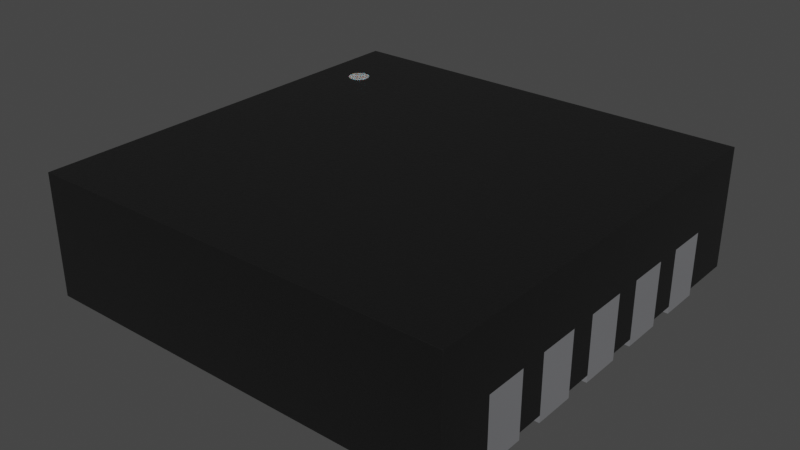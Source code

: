# Source: QFN-10-1EP_3x3mm_P0.5mm.blend  (saved by Blender 4.1.23; exported with 4.5.12 LTS)
import bpy
from mathutils import Matrix  # noqa: F401  (used for matrix-valued properties, if any)

bpy.ops.wm.read_factory_settings(use_empty=True)
scene = bpy.context.scene
scene.name = 'Scene'

# ---- collections
col_collection = bpy.data.collections.new('Collection'); scene.collection.children.link(col_collection)

# ---- materials (node trees are filled in below, after node groups)
mat_plastic_chip = bpy.data.materials.new('plastic_chip')
mat_plastic_chip.use_transparent_shadow = False
mat_plastic_chip.preview_render_type = 'CUBE'
mat_white_markings = bpy.data.materials.new('white_markings')
mat_white_markings.use_transparent_shadow = False
mat_white_markings.preview_render_type = 'FLAT'
mat_metal_pins = bpy.data.materials.new('metal_pins')
mat_metal_pins.use_transparent_shadow = False
mat_metal_pins.preview_render_type = 'CUBE'

# ---- material node trees
mat_plastic_chip.use_nodes = True; mat_plastic_chip.node_tree.nodes.clear()
_N = mat_plastic_chip.node_tree.nodes; _L = mat_plastic_chip.node_tree.links
n0 = _N.new('ShaderNodeBsdfPrincipled'); n0.name = 'Principled BSDF'; n0.location = (10, 300)
n0.distribution = 'GGX'
n0.subsurface_method = 'BURLEY'
n0.inputs[0].default_value = (0.009312, 0.009312, 0.009312, 1.0)
n0.inputs[1].default_value = 0.1372
n0.inputs[2].default_value = 0.3706
n0.inputs[3].default_value = 1.45
n0.inputs[27].default_value = (0.0, 0.0, 0.0, 1.0)
n0.inputs[28].default_value = 1.0
n1 = _N.new('ShaderNodeOutputMaterial'); n1.name = 'Material Output'; n1.location = (300, 300)
n2 = _N.new('ShaderNodeTexNoise'); n2.name = 'Noise Texture'; n2.location = (-893, 54)
n2.inputs[2].default_value = 200.0
n2.inputs[3].default_value = 3.6
n2.inputs[4].default_value = 0.8375
n3 = _N.new('ShaderNodeBump'); n3.name = 'Bump'; n3.location = (-604, -53)
n3.inputs[0].default_value = 0.08
n3.inputs[1].default_value = 1.0
n3.inputs[2].default_value = 1.0
_L.new(n0.outputs[0], n1.inputs[0])
_L.new(n2.outputs[0], n3.inputs[3])
_L.new(n3.outputs[0], n0.inputs[5])
n1.is_active_output = True
mat_white_markings.use_nodes = True; mat_white_markings.node_tree.nodes.clear()
_N = mat_white_markings.node_tree.nodes; _L = mat_white_markings.node_tree.links
n0 = _N.new('ShaderNodeOutputMaterial'); n0.name = 'Material Output'; n0.location = (300, 300)
n1 = _N.new('ShaderNodeBsdfPrincipled'); n1.name = 'Principled BSDF'; n1.location = (-34, 272)
n1.distribution = 'GGX'
n1.subsurface_method = 'BURLEY'
n1.inputs[1].default_value = 0.02
n1.inputs[2].default_value = 0.4636
n1.inputs[3].default_value = 1.4
n1.inputs[8].default_value = 1.0
n1.inputs[10].default_value = 0.3682
n1.inputs[13].default_value = 0.6591
n1.inputs[18].default_value = 0.2318
n1.inputs[20].default_value = 0.6709
n1.inputs[24].default_value = 0.1191
n1.inputs[27].default_value = (0.0, 0.0, 0.0, 1.0)
n1.inputs[28].default_value = 1.0
n2 = _N.new('ShaderNodeMapping'); n2.name = 'Mapping'; n2.location = (-1010, 265)
n2.inputs[3].default_value = (3.0, 1.0, 1.0)
n3 = _N.new('ShaderNodeTexCoord'); n3.name = 'Texture Coordinate'; n3.location = (-1250, 180)
n4 = _N.new('ShaderNodeBump'); n4.name = 'Bump'; n4.location = (-376, -99)
n4.inputs[0].default_value = 0.05
n4.inputs[1].default_value = 1.0
n4.inputs[2].default_value = 1.0
n5 = _N.new('ShaderNodeTexNoise'); n5.name = 'Noise Texture'; n5.location = (-662, 176)
n5.inputs[2].default_value = 88.0
n5.inputs[3].default_value = 10.8
n5.inputs[4].default_value = 0.9167
n5.inputs[8].default_value = 1.6
n6 = _N.new('ShaderNodeValToRGB'); n6.name = 'ColorRamp'; n6.location = (-354, 186)
while len(n6.color_ramp.elements) > 1: n6.color_ramp.elements.remove(n6.color_ramp.elements[-1])
n6.color_ramp.elements[0].position = 0.0; n6.color_ramp.elements[0].color = (0.2596, 0.2596, 0.2596, 1.0)
_e = n6.color_ramp.elements.new(1.0); _e.color = (0.6303, 0.6303, 0.6303, 1.0)
n7 = _N.new('ShaderNodeMix'); n7.name = 'Mix'; n7.location = (-204, 152)
n7.data_type = 'RGBA'
n7.inputs[0].default_value = 0.3682
n7.inputs[7].default_value = (0.2525, 0.2525, 0.2525, 1.0)
_L.new(n5.outputs[0], n6.inputs[0])
_L.new(n1.outputs[0], n0.inputs[0])
_L.new(n3.outputs[2], n2.inputs[0])
_L.new(n2.outputs[0], n5.inputs[0])
_L.new(n5.outputs[0], n4.inputs[3])
_L.new(n4.outputs[0], n1.inputs[5])
_L.new(n6.outputs[0], n7.inputs[6])
_L.new(n7.outputs[2], n1.inputs[0])
n0.is_active_output = True
mat_metal_pins.use_nodes = True; mat_metal_pins.node_tree.nodes.clear()
_N = mat_metal_pins.node_tree.nodes; _L = mat_metal_pins.node_tree.links
n0 = _N.new('ShaderNodeMapping'); n0.name = 'Mapping'; n0.location = (-1447, -91)
n0.inputs[3].default_value = (4.8, 1.2, 1.1)
n1 = _N.new('ShaderNodeBsdfPrincipled'); n1.name = 'Principled BSDF'; n1.location = (-560, 254)
n1.distribution = 'GGX'
n1.subsurface_method = 'BURLEY'
n1.inputs[1].default_value = 0.7818
n1.inputs[2].default_value = 0.2886
n1.inputs[3].default_value = 1.45
n1.inputs[13].default_value = 0.0
n1.inputs[27].default_value = (0.0, 0.0, 0.0, 1.0)
n1.inputs[28].default_value = 1.0
n2 = _N.new('ShaderNodeOutputMaterial'); n2.name = 'Material Output.002'; n2.location = (-205, 253)
n2.width = 213
n3 = _N.new('ShaderNodeTexNoise'); n3.name = 'Noise Texture.002'; n3.location = (-1228, -73)
n3.inputs[2].default_value = 0.1
n3.inputs[3].default_value = 7.0
n3.inputs[4].default_value = 0.6
n3.inputs[8].default_value = 0.4
n4 = _N.new('ShaderNodeTexCoord'); n4.name = 'Texture Coordinate'; n4.location = (-1636, -116)
n5 = _N.new('ShaderNodeMix'); n5.name = 'Mix.001'; n5.location = (-921, 45)
n5.data_type = 'RGBA'
n5.inputs[6].default_value = (0.9398, 0.9547, 1.0, 1.0)
n5.inputs[7].default_value = (0.13, 0.1259, 0.1359, 1.0)
n6 = _N.new('ShaderNodeBump'); n6.name = 'Bump.001'; n6.location = (-1001, -227)
n6.inputs[0].default_value = 0.05
n6.inputs[1].default_value = 0.01
n6.inputs[2].default_value = 1.0
_L.new(n1.outputs[0], n2.inputs[0])
_L.new(n3.outputs[0], n6.inputs[3])
_L.new(n0.outputs[0], n3.inputs[0])
_L.new(n3.outputs[0], n5.inputs[0])
_L.new(n4.outputs[3], n0.inputs[0])
_L.new(n5.outputs[2], n1.inputs[0])
_L.new(n6.outputs[0], n1.inputs[5])
n2.is_active_output = True

# ---- world
world_world = bpy.data.worlds.new('World'); scene.world = world_world
world_world.use_nodes = True; world_world.node_tree.nodes.clear()
_N = world_world.node_tree.nodes; _L = world_world.node_tree.links
n0 = _N.new('ShaderNodeOutputWorld'); n0.name = 'World Output'; n0.location = (300, 300)
n1 = _N.new('ShaderNodeBackground'); n1.name = 'Background'; n1.location = (10, 300)
n1.inputs[0].default_value = (0.05088, 0.05088, 0.05088, 1.0)
_L.new(n1.outputs[0], n0.inputs[0])
n0.is_active_output = True
world_world.color = (0.05088, 0.05088, 0.05088)
world_world.use_sun_shadow = False
world_world.sun_shadow_jitter_overblur = 0.0

# ---- meshes
me_shape_9_indexedfaceset = bpy.data.meshes.new('SHAPE_9_IndexedFaceSet')
me_shape_9_indexedfaceset.from_pydata([(-0.6098, -0.6098, 0.3701), (0.6098, 0.6098, 0.3701), (-0.6098, 0.6098, 0.3701), (-0.5185, 0.3937, 0.3709), (-0.5176, 0.3858, 0.3709), (-0.5146, 0.3785, 0.3709), (-0.5098, 0.3721, 0.3709), (-0.4618, 0.3785, 0.3709), (-0.4587, 0.4016, 0.3709), (-0.4882, 0.4242, 0.3709), (-0.4961, 0.4232, 0.3709), (-0.5034, 0.4201, 0.3709), (-0.5098, 0.4153, 0.3709), (-0.5185, 0.3937, 0.3701), (-0.5176, 0.4016, 0.3701), (-0.5034, 0.4201, 0.3701), (-0.4803, 0.4232, 0.3701), (-0.4729, 0.4201, 0.3701), (-0.4666, 0.4153, 0.3701), (-0.4618, 0.3785, 0.3701), (-0.4666, 0.3721, 0.3701), (-0.4961, 0.3642, 0.3701), (-0.5034, 0.3673, 0.3701), (-0.5098, 0.3721, 0.3701), (-0.5146, 0.409, 0.3701), (-0.5098, 0.4153, 0.3701), (-0.4961, 0.4232, 0.3701), (-0.4882, 0.4242, 0.3701), (-0.4618, 0.409, 0.3701), (-0.4587, 0.4016, 0.3701), (-0.4577, 0.3937, 0.3701), (-0.4587, 0.3858, 0.3701), (-0.4729, 0.3673, 0.3701), (-0.4803, 0.3642, 0.3701), (-0.4882, 0.3632, 0.3701), (-0.5146, 0.3785, 0.3701), (-0.5176, 0.3858, 0.3701), (-0.5034, 0.3673, 0.3709), (-0.4961, 0.3642, 0.3709), (-0.4882, 0.3632, 0.3709), (-0.4803, 0.3642, 0.3709), (-0.4729, 0.3673, 0.3709), (-0.4666, 0.3721, 0.3709), (-0.4587, 0.3858, 0.3709), (-0.4577, 0.3937, 0.3709), (-0.4618, 0.409, 0.3709), (-0.4666, 0.4153, 0.3709), (-0.4729, 0.4201, 0.3709), (-0.4803, 0.4232, 0.3709), (-0.5146, 0.409, 0.3709), (-0.5176, 0.4016, 0.3709), (0.6098, -0.6098, 0.02008), (0.6098, -0.6098, 0.3701), (0.6098, 0.6098, 0.02008), (-0.6098, -0.6098, 0.02008), (-0.6098, 0.6098, 0.02008), (0.3449, -0.5, 0.0), (0.3449, 0.5, 0.02008), (0.3449, -0.5, 0.02008), (-0.3449, 0.5, 0.0), (0.3449, 0.5, 0.0), (-0.3449, -0.5, 0.0), (-0.3449, -0.5, 0.02008), (-0.3449, 0.5, 0.02008), (0.6098, 0.4535, 0.0), (0.6098, 0.3339, 0.02008), (0.4098, 0.3339, 0.02008), (0.6098, 0.4535, 0.02008), (0.4098, 0.4535, 0.02008), (0.6098, 0.3339, 0.0), (0.6098, 0.3339, 0.185), (0.4098, 0.3339, 0.0), (0.4098, 0.4535, 0.0), (0.6098, 0.4535, 0.185), (0.4098, 0.137, 0.0), (0.6098, 0.137, 0.02008), (0.6098, 0.2567, 0.02008), (0.6098, 0.2567, 0.185), (0.6098, 0.137, 0.185), (0.4098, 0.2567, 0.0), (0.4098, 0.137, 0.02008), (0.4098, 0.2567, 0.02008), (0.6098, 0.137, 0.0), (0.6098, 0.2567, 0.0), (0.4098, -0.05984, 0.02008), (0.6098, -0.05984, 0.0), (0.6098, 0.05984, 0.185), (0.4098, -0.05984, 0.0), (0.4098, 0.05984, 0.0), (0.4098, 0.05984, 0.02008), (0.6098, 0.05984, 0.02008), (0.6098, -0.05984, 0.02008), (0.6098, -0.05984, 0.185), (0.6098, 0.05984, 0.0), (0.4098, -0.2567, 0.0), (0.6098, -0.2567, 0.02008), (0.4098, -0.2567, 0.02008), (0.6098, -0.137, 0.02008), (0.4098, -0.137, 0.02008), (0.6098, -0.2567, 0.185), (0.6098, -0.137, 0.185), (0.6098, -0.2567, 0.0), (0.4098, -0.137, 0.0), (0.6098, -0.137, 0.0), (0.4098, -0.4535, 0.0), (0.4098, -0.4535, 0.02008), (0.6098, -0.4535, 0.02008), (0.6098, -0.3339, 0.0), (0.6098, -0.4535, 0.0), (0.6098, -0.3339, 0.02008), (0.4098, -0.3339, 0.02008), (0.6098, -0.4535, 0.185), (0.6098, -0.3339, 0.185), (0.4098, -0.3339, 0.0), (-0.6098, -0.4535, 0.0), (-0.6098, -0.3339, 0.0), (-0.4098, -0.3339, 0.02008), (-0.4098, -0.4535, 0.02008), (-0.6098, -0.4535, 0.185), (-0.6098, -0.3339, 0.185), (-0.6098, -0.4535, 0.02008), (-0.6098, -0.3339, 0.02008), (-0.4098, -0.3339, 0.0), (-0.4098, -0.4535, 0.0), (-0.6098, -0.2567, 0.0), (-0.6098, -0.2567, 0.02008), (-0.6098, -0.137, 0.0), (-0.4098, -0.137, 0.0), (-0.6098, -0.137, 0.02008), (-0.4098, -0.2567, 0.02008), (-0.4098, -0.137, 0.02008), (-0.6098, -0.2567, 0.185), (-0.4098, -0.2567, 0.0), (-0.6098, -0.137, 0.185), (-0.6098, -0.05984, 0.02008), (-0.6098, 0.05984, 0.02008), (-0.4098, 0.05984, 0.0), (-0.4098, -0.05984, 0.0), (-0.4098, 0.05984, 0.02008), (-0.4098, -0.05984, 0.02008), (-0.6098, 0.05984, 0.185), (-0.6098, -0.05984, 0.185), (-0.6098, 0.05984, 0.0), (-0.6098, -0.05984, 0.0), (-0.4098, 0.137, 0.02008), (-0.6098, 0.137, 0.02008), (-0.6098, 0.137, 0.185), (-0.6098, 0.2567, 0.02008), (-0.4098, 0.2567, 0.02008), (-0.6098, 0.2567, 0.185), (-0.6098, 0.2567, 0.0), (-0.4098, 0.2567, 0.0), (-0.4098, 0.137, 0.0), (-0.6098, 0.137, 0.0), (-0.4098, 0.3339, 0.02008), (-0.6098, 0.3339, 0.02008), (-0.4098, 0.4535, 0.02008), (-0.6098, 0.4535, 0.02008), (-0.6098, 0.3339, 0.185), (-0.6098, 0.4535, 0.185), (-0.4098, 0.4535, 0.0), (-0.4098, 0.3339, 0.0), (-0.6098, 0.4535, 0.0), (-0.6098, 0.3339, 0.0)], [(130, 116)], [(32, 20, 42, 41), (23, 22, 37, 6), (25, 24, 49, 12), (22, 21, 38, 37), (21, 34, 39, 38), (34, 33, 40, 39), (4, 3, 13, 36), (8, 44, 30, 29), (19, 31, 43, 7), (9, 48, 16, 27), (44, 43, 31, 30), (48, 47, 17, 16), (45, 8, 29, 28), (46, 45, 28, 18), (47, 46, 18, 17), (0, 54, 51, 52), (27, 26, 10, 9), (15, 25, 12, 11), (26, 15, 11, 10), (24, 14, 50, 49), (63, 59, 61, 62), (14, 13, 3, 50), (33, 32, 41, 40), (25, 13, 14), (25, 14, 24), (25, 15, 26), (25, 26, 27), (25, 27, 16), (25, 16, 17), (25, 17, 18), (25, 18, 28), (25, 28, 29), (25, 29, 30), (25, 30, 31), (25, 31, 19), (25, 19, 20), (25, 20, 32), (25, 32, 33), (25, 33, 34), (25, 34, 21), (25, 21, 22), (25, 22, 23), (25, 23, 35), (25, 35, 36), (25, 36, 13), (12, 3, 4), (12, 4, 5), (12, 5, 6), (12, 6, 37), (12, 37, 38), (12, 38, 39), (12, 39, 40), (12, 40, 41), (12, 41, 42), (12, 42, 7), (12, 7, 43), (12, 43, 44), (12, 44, 8), (12, 8, 45), (12, 45, 46), (12, 46, 47), (12, 47, 48), (12, 48, 9), (12, 9, 10), (12, 10, 11), (12, 49, 50), (12, 50, 3), (1, 53, 55, 2), (62, 61, 56, 58), (52, 1, 2, 0), (20, 19, 7, 42), (58, 56, 60, 57), (57, 60, 59, 63), (60, 56, 61, 59), (65, 69, 64, 67, 73, 70), (67, 64, 72, 68), (66, 71, 69, 65), (68, 72, 71, 66), (64, 69, 71, 72), (76, 83, 79, 81), (80, 74, 82, 75), (81, 79, 74, 80), (89, 88, 87, 84), (83, 82, 74, 79), (90, 93, 88, 89), (84, 87, 85, 91), (75, 82, 83, 76, 77, 78), (93, 85, 87, 88), (116, 122, 115, 121), (97, 103, 102, 98), (96, 94, 101, 95), (91, 85, 93, 90, 86, 92), (98, 102, 94, 96), (103, 101, 94, 102), (109, 107, 113, 110), (105, 104, 108, 106), (110, 113, 104, 105), (99, 95, 101, 103, 97, 100), (107, 108, 104, 113), (111, 106, 108, 107, 109, 112), (120, 114, 123, 117), (139, 137, 136, 138), (128, 126, 124, 125, 131, 133), (117, 123, 122, 116), (122, 123, 114, 115), (125, 124, 132, 129), (130, 127, 126, 128), (135, 142, 143, 134, 141, 140), (129, 132, 127, 130), (127, 132, 124, 126), (134, 143, 137, 139), (138, 136, 142, 135), (149, 147, 150, 153, 145, 146), (136, 137, 143, 142), (151, 152, 153, 150), (145, 153, 152, 144), (148, 151, 150, 147), (159, 157, 162, 163, 155, 158), (144, 152, 151, 148), (155, 163, 161, 154), (36, 35, 5, 4), (156, 160, 162, 157), (121, 115, 114, 120, 118, 119), (154, 161, 160, 156), (160, 161, 163, 162), (35, 23, 6, 5), (54, 120, 117, 116, 121, 125, 129, 130, 128, 134, 139, 138, 135, 145, 144, 148, 147, 155, 154, 156, 157, 55, 63, 62, 58, 51), (0, 2, 55, 157, 159, 158, 155, 147, 149, 146, 145, 135, 140, 141, 134, 128, 133, 131, 125, 121, 119, 118, 120, 54), (1, 52, 51, 106, 111, 112, 109, 95, 99, 100, 97, 91, 92, 86, 90, 75, 78, 77, 76, 65, 70, 73, 67, 53), (55, 53, 67, 68, 66, 65, 76, 81, 80, 75, 90, 89, 84, 91, 97, 98, 96, 95, 109, 110, 105, 106, 51, 58, 57, 63)])
me_shape_9_indexedfaceset.polygons.foreach_set('use_smooth', [True] * 130)
me_shape_9_indexedfaceset.polygons.foreach_set('material_index', [1, 1, 1, 1, 1, 1, 1, 1, 1, 1, 1, 1, 1, 1, 1, 0, 1, 1, 1, 1, 2, 1, 1, 1, 1, 1, 1, 1, 1, 1, 1, 1, 1, 1, 1, 1, 1, 1, 1, 1, 1, 1, 1, 1, 1, 1, 1, 1, 1, 1, 1, 1, 1, 1, 1, 1, 1, 1, 1, 1, 1, 1, 1, 1, 1, 1, 1, 0, 2, 0, 1, 2, 2, 2, 2, 2, 2, 2, 2, 2, 2, 2, 2, 2, 2, 2, 2, 2, 2, 2, 2, 2, 2, 2, 2, 2, 2, 2, 2, 2, 2, 2, 2, 2, 2, 2, 2, 2, 2, 2, 2, 2, 2, 2, 2, 2, 2, 2, 2, 2, 1, 2, 2, 2, 2, 1, 0, 0, 0, 0])
_k = set([(0, 2), (0, 52), (0, 54), (1, 2), (1, 52), (1, 53), (2, 55), (3, 4), (3, 50), (4, 5), (5, 6), (6, 37), (7, 42), (7, 43), (8, 44), (8, 45), (9, 10), (9, 48), (10, 11), (11, 12), (12, 49), (13, 14), (13, 36), (14, 24), (15, 25), (15, 26), (16, 17), (16, 27), (17, 18), (18, 28), (19, 20), (19, 31), (20, 32), (21, 22), (21, 34), (22, 23), (23, 35), (24, 25), (26, 27), (28, 29), (29, 30), (30, 31), (32, 33), (33, 34), (35, 36), (37, 38), (38, 39), (39, 40), (40, 41), (41, 42), (43, 44), (45, 46), (46, 47), (47, 48), (49, 50), (51, 52), (51, 54), (51, 106), (53, 55), (53, 67), (54, 120), (55, 157), (56, 58), (56, 60), (56, 61), (57, 58), (57, 60), (57, 63), (58, 62), (59, 60), (59, 61), (59, 63), (61, 62), (62, 63), (64, 67), (64, 69), (64, 72), (65, 66), (65, 69), (65, 70), (65, 76), (66, 68), (66, 71), (67, 68), (67, 73), (68, 72), (69, 71), (70, 73), (71, 72), (74, 79), (74, 80), (74, 82), (75, 78), (75, 80), (75, 82), (75, 90), (76, 77), (76, 81), (76, 83), (77, 78), (79, 81), (79, 83), (80, 81), (82, 83), (84, 87), (84, 89), (84, 91), (85, 87), (85, 91), (85, 93), (86, 90), (86, 92), (87, 88), (88, 89), (88, 93), (89, 90), (90, 93), (91, 92), (91, 97), (94, 96), (94, 101), (94, 102), (95, 96), (95, 99), (95, 101), (95, 109), (96, 98), (97, 98), (97, 100), (97, 103), (98, 102), (99, 100), (101, 103), (102, 103), (104, 105), (104, 108), (104, 113), (105, 106), (105, 110), (106, 108), (106, 111), (107, 108), (107, 109), (107, 113), (109, 110), (109, 112), (110, 113), (111, 112), (114, 115), (114, 120), (114, 123), (115, 121), (115, 122), (116, 117), (116, 121), (116, 122), (117, 120), (117, 123), (118, 119), (118, 120), (119, 121), (121, 125), (122, 123), (124, 125), (124, 126), (124, 132), (125, 129), (125, 131), (126, 127), (126, 128), (127, 130), (127, 132), (128, 130), (128, 133), (128, 134), (129, 130), (129, 132), (131, 133), (134, 139), (134, 141), (134, 143), (135, 138), (135, 140), (135, 142), (135, 145), (136, 137), (136, 138), (136, 142), (137, 139), (137, 143), (138, 139), (140, 141), (142, 143), (144, 145), (144, 148), (144, 152), (145, 146), (145, 153), (146, 149), (147, 148), (147, 149), (147, 150), (147, 155), (148, 151), (150, 151), (150, 153), (151, 152), (152, 153), (154, 155), (154, 156), (154, 161), (155, 158), (155, 163), (156, 157), (156, 160), (157, 159), (157, 162), (158, 159), (160, 161), (160, 162), (161, 163), (162, 163)])
me_shape_9_indexedfaceset.attributes.new('sharp_edge', 'BOOLEAN', 'EDGE').data.foreach_set('value', [ (min(e.vertices), max(e.vertices)) in _k for e in me_shape_9_indexedfaceset.edges])
_uv = me_shape_9_indexedfaceset.uv_layers.new(name='UVMap')
_uv.uv.foreach_set('vector', [0.06699, 0.7492, 0.1464, 0.8531, 0.1464, 0.8531, 0.06699, 0.7492, 0.1464, 0.1438, 0.06699, 0.2477, 0.06699, 0.2477, 0.1464, 0.1438, 0.8536, 0.1438, 0.75, 0.06415, 0.75, 0.06415, 0.8536, 0.1438, 0.06699, 0.2477, 0.01704, 0.3687, 0.01704, 0.3687, 0.06699, 0.2477, 0.01704, 0.3687, 0.0, 0.4985, 0.0, 0.4985, 0.01704, 0.3687, 0.0, 0.4985, 0.01704, 0.6283, 0.01704, 0.6283, 0.0, 0.4985, 0.3706, 0.01405, 0.5, 0.0, 0.5, 0.0, 0.3706, 0.01405, 0.6294, 0.9829, 0.5, 1.0, 0.5, 1.0, 0.6294, 0.9829, 0.25, 0.9328, 0.3706, 0.9829, 0.3706, 0.9829, 0.25, 0.9328, 1.0, 0.4985, 0.983, 0.6283, 0.983, 0.6283, 1.0, 0.4985, 0.5, 1.0, 0.3706, 0.9829, 0.3706, 0.9829, 0.5, 1.0, 0.983, 0.6283, 0.933, 0.7492, 0.933, 0.7492, 0.983, 0.6283, 0.75, 0.9328, 0.6294, 0.9829, 0.6294, 0.9829, 0.75, 0.9328, 0.8536, 0.8531, 0.75, 0.9328, 0.75, 0.9328, 0.8536, 0.8531, 0.933, 0.7492, 0.8536, 0.8531, 0.8536, 0.8531, 0.933, 0.7492, 0.0, 1.0, 0.0, 0.0, 1.0, 0.0, 1.0, 1.0, 1.0, 0.4985, 0.983, 0.3687, 0.983, 0.3687, 1.0, 0.4985, 0.933, 0.2477, 0.8536, 0.1438, 0.8536, 0.1438, 0.933, 0.2477, 0.983, 0.3687, 0.933, 0.2477, 0.933, 0.2477, 0.983, 0.3687, 0.75, 0.06415, 0.6294, 0.01405, 0.6294, 0.01405, 0.75, 0.06415, 1.0, 1.0, 1.0, 0.0, 0.0, 0.0, 0.0, 1.0, 0.6294, 0.01405, 0.5, 0.0, 0.5, 0.0, 0.6294, 0.01405, 0.01704, 0.6283, 0.06699, 0.7492, 0.06699, 0.7492, 0.01704, 0.6283, 0.8536, 0.1438, 0.5, 0.0, 0.6294, 0.01405, 0.8536, 0.1438, 0.6294, 0.01405, 0.75, 0.06415, 0.8536, 0.1438, 0.933, 0.2477, 0.983, 0.3687, 0.8536, 0.1438, 0.983, 0.3687, 1.0, 0.4985, 0.8536, 0.1438, 1.0, 0.4985, 0.983, 0.6283, 0.8536, 0.1438, 0.983, 0.6283, 0.933, 0.7492, 0.8536, 0.1438, 0.933, 0.7492, 0.8536, 0.8531, 0.8536, 0.1438, 0.8536, 0.8531, 0.75, 0.9328, 0.8536, 0.1438, 0.75, 0.9328, 0.6294, 0.9829, 0.8536, 0.1438, 0.6294, 0.9829, 0.5, 1.0, 0.8536, 0.1438, 0.5, 1.0, 0.3706, 0.9829, 0.8536, 0.1438, 0.3706, 0.9829, 0.25, 0.9328, 0.8536, 0.1438, 0.25, 0.9328, 0.1464, 0.8531, 0.8536, 0.1438, 0.1464, 0.8531, 0.06699, 0.7492, 0.8536, 0.1438, 0.06699, 0.7492, 0.01704, 0.6283, 0.8536, 0.1438, 0.01704, 0.6283, 0.0, 0.4985, 0.8536, 0.1438, 0.0, 0.4985, 0.01704, 0.3687, 0.8536, 0.1438, 0.01704, 0.3687, 0.06699, 0.2477, 0.8536, 0.1438, 0.06699, 0.2477, 0.1464, 0.1438, 0.8536, 0.1438, 0.1464, 0.1438, 0.25, 0.06415, 0.8536, 0.1438, 0.25, 0.06415, 0.3706, 0.01405, 0.8536, 0.1438, 0.3706, 0.01405, 0.5, 0.0, 0.8536, 0.1438, 0.5, 0.0, 0.3706, 0.01405, 0.8536, 0.1438, 0.3706, 0.01405, 0.25, 0.06415, 0.8536, 0.1438, 0.25, 0.06415, 0.1464, 0.1438, 0.8536, 0.1438, 0.1464, 0.1438, 0.06699, 0.2477, 0.8536, 0.1438, 0.06699, 0.2477, 0.01704, 0.3687, 0.8536, 0.1438, 0.01704, 0.3687, 0.0, 0.4985, 0.8536, 0.1438, 0.0, 0.4985, 0.01704, 0.6283, 0.8536, 0.1438, 0.01704, 0.6283, 0.06699, 0.7492, 0.8536, 0.1438, 0.06699, 0.7492, 0.1464, 0.8531, 0.8536, 0.1438, 0.1464, 0.8531, 0.25, 0.9328, 0.8536, 0.1438, 0.25, 0.9328, 0.3706, 0.9829, 0.8536, 0.1438, 0.3706, 0.9829, 0.5, 1.0, 0.8536, 0.1438, 0.5, 1.0, 0.6294, 0.9829, 0.8536, 0.1438, 0.6294, 0.9829, 0.75, 0.9328, 0.8536, 0.1438, 0.75, 0.9328, 0.8536, 0.8531, 0.8536, 0.1438, 0.8536, 0.8531, 0.933, 0.7492, 0.8536, 0.1438, 0.933, 0.7492, 0.983, 0.6283, 0.8536, 0.1438, 0.983, 0.6283, 1.0, 0.4985, 0.8536, 0.1438, 1.0, 0.4985, 0.983, 0.3687, 0.8536, 0.1438, 0.983, 0.3687, 0.933, 0.2477, 0.8536, 0.1438, 0.75, 0.06415, 0.6294, 0.01405, 0.8536, 0.1438, 0.6294, 0.01405, 0.5, 0.0, 1.0, 1.0, 1.0, 0.0, 0.0, 0.0, 0.0, 1.0, 0.0, 1.0, 0.0, 0.0, 1.0, 0.0, 1.0, 1.0, 1.0, 0.0, 1.0, 1.0, 0.0, 1.0, 0.0, 0.0, 0.1464, 0.8531, 0.25, 0.9328, 0.25, 0.9328, 0.1464, 0.8531, 0.0, 1.0, 0.0, 0.0, 1.0, 0.0, 1.0, 1.0, 1.0, 1.0, 1.0, 0.0, 0.0, 0.0, 0.0, 1.0, 1.0, 1.0, 0.0, 1.0, 0.0, 0.0, 1.0, 0.0, 0.1085, 0.0, 0.0, 0.0, 0.0, 1.0, 0.1085, 1.0, 1.0, 1.0, 1.0, 0.0, 1.0, 1.0, 1.0, 0.0, 0.0, 0.0, 0.0, 1.0, 0.0, 1.0, 0.0, 0.0, 1.0, 0.0, 1.0, 1.0, 1.0, 1.0, 1.0, 0.0, 0.0, 0.0, 0.0, 1.0, 1.0, 1.0, 1.0, 0.0, 0.0, 0.0, 0.0, 1.0, 1.0, 1.0, 1.0, 0.0, 0.0, 0.0, 0.0, 1.0, 0.0, 1.0, 0.0, 0.0, 1.0, 0.0, 1.0, 1.0, 1.0, 1.0, 1.0, 0.0, 0.0, 0.0, 0.0, 1.0, 1.0, 1.0, 1.0, 0.0, 0.0, 0.0, 0.0, 1.0, 1.0, 1.0, 1.0, 0.0, 0.0, 0.0, 0.0, 1.0, 1.0, 1.0, 1.0, 0.0, 0.0, 0.0, 0.0, 1.0, 0.0, 1.0, 0.0, 0.0, 1.0, 0.0, 1.0, 1.0, 0.1085, 0.0, 0.0, 0.0, 0.0, 1.0, 0.1085, 1.0, 1.0, 1.0, 1.0, 0.0, 1.0, 1.0, 1.0, 0.0, 0.0, 0.0, 0.0, 1.0, 1.0, 1.0, 1.0, 0.0, 0.0, 0.0, 0.0, 1.0, 1.0, 1.0, 1.0, 0.0, 0.0, 0.0, 0.0, 1.0, 0.0, 1.0, 0.0, 0.0, 1.0, 0.0, 1.0, 1.0, 0.1085, 0.0, 0.0, 0.0, 0.0, 1.0, 0.1085, 1.0, 1.0, 1.0, 1.0, 0.0, 1.0, 1.0, 1.0, 0.0, 0.0, 0.0, 0.0, 1.0, 1.0, 1.0, 1.0, 0.0, 0.0, 0.0, 0.0, 1.0, 1.0, 1.0, 1.0, 0.0, 0.0, 0.0, 0.0, 1.0, 0.0, 1.0, 0.0, 0.0, 1.0, 0.0, 1.0, 1.0, 1.0, 1.0, 1.0, 0.0, 0.0, 0.0, 0.0, 1.0, 1.0, 0.0, 0.1085, 0.0, 0.0, 0.0, 0.0, 1.0, 0.1085, 1.0, 1.0, 1.0, 1.0, 1.0, 1.0, 0.0, 0.0, 0.0, 0.0, 1.0, 1.0, 0.0, 0.1085, 0.0, 0.0, 0.0, 0.0, 1.0, 0.1085, 1.0, 1.0, 1.0, 0.0, 1.0, 0.0, 0.0, 1.0, 0.0, 1.0, 1.0, 0.0, 1.0, 0.0, 0.0, 1.0, 0.0, 1.0, 1.0, 0.1085, 1.0, 0.0, 1.0, 0.0, 0.0, 0.1085, 0.0, 1.0, 0.0, 1.0, 1.0, 0.0, 1.0, 0.0, 0.0, 1.0, 0.0, 1.0, 1.0, 1.0, 1.0, 1.0, 0.0, 0.0, 0.0, 0.0, 1.0, 0.0, 1.0, 0.0, 0.0, 1.0, 0.0, 1.0, 1.0, 1.0, 1.0, 1.0, 0.0, 0.0, 0.0, 0.0, 1.0, 0.1085, 1.0, 0.0, 1.0, 0.0, 0.0, 0.1085, 0.0, 1.0, 0.0, 1.0, 1.0, 0.0, 1.0, 0.0, 0.0, 1.0, 0.0, 1.0, 1.0, 1.0, 1.0, 1.0, 0.0, 0.0, 0.0, 0.0, 1.0, 0.0, 1.0, 0.0, 0.0, 1.0, 0.0, 1.0, 1.0, 1.0, 1.0, 1.0, 0.0, 0.0, 0.0, 0.0, 1.0, 1.0, 1.0, 0.1085, 1.0, 0.0, 1.0, 0.0, 0.0, 0.1085, 0.0, 1.0, 0.0, 1.0, 1.0, 1.0, 0.0, 0.0, 0.0, 0.0, 1.0, 1.0, 1.0, 1.0, 0.0, 0.0, 0.0, 0.0, 1.0, 0.0, 1.0, 0.0, 0.0, 1.0, 0.0, 1.0, 1.0, 1.0, 1.0, 1.0, 0.0, 0.0, 0.0, 0.0, 1.0, 1.0, 1.0, 0.1085, 1.0, 0.0, 1.0, 0.0, 0.0, 0.1085, 0.0, 1.0, 0.0, 0.0, 1.0, 0.0, 0.0, 1.0, 0.0, 1.0, 1.0, 0.0, 1.0, 0.0, 0.0, 1.0, 0.0, 1.0, 1.0, 0.3706, 0.01405, 0.25, 0.06415, 0.25, 0.06415, 0.3706, 0.01405, 1.0, 1.0, 1.0, 0.0, 0.0, 0.0, 0.0, 1.0, 0.1085, 1.0, 0.0, 1.0, 0.0, 0.0, 0.1085, 0.0, 1.0, 0.0, 1.0, 1.0, 0.0, 1.0, 0.0, 0.0, 1.0, 0.0, 1.0, 1.0, 1.0, 1.0, 1.0, 0.0, 0.0, 0.0, 0.0, 1.0, 0.25, 0.06415, 0.1464, 0.1438, 0.1464, 0.1438, 0.25, 0.06415, 0.0, 0.0, 0.0, 0.0, 0.0, 0.0, 0.0, 0.0, 0.1085, 1.0, 0.1085, 0.0, 1.0, 0.0, 1.0, 1.0, 0.1085, 1.0, 0.1085, 0.0, 1.0, 1.0, 1.0, 1.0, 0.1085, 1.0, 0.1085, 0.0, 1.0, 1.0, 1.0, 1.0, 0.1085, 1.0, 0.1085, 0.0, 1.0, 1.0, 1.0, 1.0, 0.0, 0.0, 0.0, 0.0, 0.0, 0.0, 0.0, 0.0, 1.0, 1.0, 1.0, 0.0, 0.0, 1.0, 0.0, 1.0, 0.0, 0.0, 0.1085, 1.0, 1.0, 1.0, 1.0, 0.0, 0.1085, 0.0, 0.1085, 1.0, 1.0, 1.0, 1.0, 0.0, 0.1085, 0.0, 0.1085, 1.0, 1.0, 1.0, 1.0, 0.0, 0.1085, 0.0, 0.1085, 1.0, 1.0, 1.0, 1.0, 0.0, 0.1085, 0.0, 0.1085, 1.0, 1.0, 1.0, 1.0, 0.0, 0.1085, 0.0, 0.0, 0.0, 1.0, 1.0, 1.0, 0.0, 1.0, 0.0, 0.1085, 0.0, 1.0, 0.0, 1.0, 1.0, 0.1085, 1.0, 0.1085, 0.0, 1.0, 0.0, 1.0, 1.0, 0.1085, 1.0, 0.1085, 0.0, 1.0, 0.0, 1.0, 1.0, 0.1085, 1.0, 0.1085, 0.0, 1.0, 0.0, 1.0, 1.0, 0.1085, 1.0, 0.1085, 0.0, 1.0, 0.0, 1.0, 1.0, 1.0, 1.0, 1.0, 0.0, 0.0, 0.0, 1.0, 0.0, 1.0, 1.0, 0.0, 1.0, 0.0, 1.0, 0.1085, 0.0, 0.1085, 1.0, 0.0, 1.0, 0.0, 1.0, 0.1085, 0.0, 0.1085, 1.0, 0.0, 1.0, 0.0, 1.0, 0.1085, 0.0, 0.1085, 1.0, 0.0, 1.0, 0.0, 1.0, 0.1085, 0.0, 0.1085, 1.0, 0.0, 1.0, 0.0, 1.0, 0.1085, 0.0, 1.0, 0.0, 1.0, 1.0, 1.0, 1.0, 0.0, 1.0])
me_shape_9_indexedfaceset.materials.append(mat_plastic_chip)
me_shape_9_indexedfaceset.materials.append(mat_white_markings)
me_shape_9_indexedfaceset.materials.append(mat_metal_pins)
me_shape_9_indexedfaceset.update()
me_shape_9_indexedfaceset.normals_split_custom_set([tuple(v) for v in zip(*[iter([0.5, -0.866, 0.0, 0.7071, -0.7071, 0.0, 0.7071, -0.7071, 0.0, 0.5, -0.866, 0.0, -0.7071, -0.7071, 0.0, -0.5, -0.866, 0.0, -0.5, -0.866, 0.0, -0.7071, -0.7071, 0.0, -0.7071, 0.7071, 0.0, -0.866, 0.5, 0.0, -0.866, 0.5, 0.0, -0.7071, 0.7071, 0.0, -0.5, -0.866, 0.0, -0.2588, -0.9659, 0.0, -0.2588, -0.9659, 0.0, -0.5, -0.866, 0.0, -0.2588, -0.9659, 0.0, -3.014e-07, -1.0, 0.0, -3.014e-07, -1.0, 0.0, -0.2588, -0.9659, 0.0, -3.014e-07, -1.0, 0.0, 0.2588, -0.9659, 0.0, 0.2588, -0.9659, 0.0, -3.014e-07, -1.0, 0.0, -0.9689, -0.2476, 0.0, -1.0, 0.0, 0.0, -1.0, 0.0, 0.0, -0.9689, -0.2476, 0.0, 0.9659, 0.2588, 0.0, 1.0, 0.0, 0.0, 1.0, 0.0, 0.0, 0.9659, 0.2588, 0.0, 0.866, -0.5, 0.0, 0.9659, -0.2588, 0.0, 0.9659, -0.2588, 0.0, 0.866, -0.5, 0.0, -3.014e-07, 1.0, 0.0, 0.2588, 0.9659, 0.0, 0.2588, 0.9659, 0.0, -3.014e-07, 1.0, 0.0, 1.0, 0.0, 0.0, 0.9659, -0.2588, 0.0, 0.9659, -0.2588, 0.0, 1.0, 0.0, 0.0, 0.2588, 0.9659, 0.0, 0.5, 0.866, 0.0, 0.5, 0.866, 0.0, 0.2588, 0.9659, 0.0, 0.866, 0.5, 0.0, 0.9659, 0.2588, 0.0, 0.9659, 0.2588, 0.0, 0.866, 0.5, 0.0, 0.7071, 0.7071, 0.0, 0.866, 0.5, 0.0, 0.866, 0.5, 0.0, 0.7071, 0.7071, 0.0, 0.5, 0.866, 0.0, 0.7071, 0.7071, 0.0, 0.7071, 0.7071, 0.0, 0.5, 0.866, 0.0, 0.0, -1.0, 0.0, 0.0, -1.0, 0.0, 0.0, -1.0, 0.0, 0.0, -1.0, 0.0, -3.014e-07, 1.0, 0.0, -0.2588, 0.9659, 0.0, -0.2588, 0.9659, 0.0, -3.014e-07, 1.0, 0.0, -0.5, 0.866, 0.0, -0.7071, 0.7071, 0.0, -0.7071, 0.7071, 0.0, -0.5, 0.866, 0.0, -0.2588, 0.9659, 0.0, -0.5, 0.866, 0.0, -0.5, 0.866, 0.0, -0.2588, 0.9659, 0.0, -0.866, 0.5, 0.0, -0.9689, 0.2476, 0.0, -0.9689, 0.2476, 0.0, -0.866, 0.5, 0.0, -1.0, 0.0, 0.0, -1.0, 0.0, 0.0, -1.0, 0.0, 0.0, -1.0, 0.0, 0.0, -0.9689, 0.2476, 0.0, -1.0, 0.0, 0.0, -1.0, 0.0, 0.0, -0.9689, 0.2476, 0.0, 0.2588, -0.9659, 0.0, 0.5, -0.866, 0.0, 0.5, -0.866, 0.0, 0.2588, -0.9659, 0.0, 7.066e-07, 0.0, -1.0, 0.0, 0.0, -1.0, 1.3e-06, 0.0, -1.0, 7.066e-07, 0.0, -1.0, 1.3e-06, 0.0, -1.0, 2.838e-05, 0.0, -1.0, 7.066e-07, 0.0, -1.0, -1.419e-05, 0.0, -1.0, 5.13e-06, 0.0, -1.0, 7.066e-07, 0.0, -1.0, 5.13e-06, 0.0, -1.0, -2.297e-06, 0.0, -1.0, 7.066e-07, 0.0, -1.0, -2.297e-06, 0.0, -1.0, 9.332e-07, 0.0, -1.0, 7.066e-07, 0.0, -1.0, 9.332e-07, 0.0, -1.0, 2.864e-07, 0.0, -1.0, 7.066e-07, 0.0, -1.0, 2.864e-07, 0.0, -1.0, 0.0, 0.0, -1.0, 7.066e-07, 0.0, -1.0, 0.0, 0.0, -1.0, -1.015e-06, 0.0, -1.0, 7.066e-07, 0.0, -1.0, -1.015e-06, 0.0, -1.0, -4.44e-07, 0.0, -1.0, 7.066e-07, 0.0, -1.0, -4.44e-07, 0.0, -1.0, 0.0, 0.0, -1.0, 7.066e-07, 0.0, -1.0, 0.0, 0.0, -1.0, 1.183e-06, 0.0, -1.0, 7.066e-07, 0.0, -1.0, 1.183e-06, 0.0, -1.0, -6.723e-07, 0.0, -1.0, 7.066e-07, 0.0, -1.0, -6.723e-07, 0.0, -1.0, -2.176e-06, 0.0, -1.0, 7.066e-07, 0.0, -1.0, -2.176e-06, 0.0, -1.0, 1.712e-06, 0.0, -1.0, 7.066e-07, 0.0, -1.0, 1.712e-06, 0.0, -1.0, 3.858e-06, 0.0, -1.0, 7.066e-07, 0.0, -1.0, 3.858e-06, 0.0, -1.0, 3.409e-07, 0.0, -1.0, 7.066e-07, 0.0, -1.0, 3.409e-07, 0.0, -1.0, -3.565e-06, 0.0, -1.0, 7.066e-07, 0.0, -1.0, -3.565e-06, 0.0, -1.0, -4.883e-06, 0.0, -1.0, 7.066e-07, 0.0, -1.0, -4.883e-06, 0.0, -1.0, 3.5e-06, 0.0, -1.0, 7.066e-07, 0.0, -1.0, 3.5e-06, 0.0, -1.0, 4.322e-06, 0.0, -1.0, 7.066e-07, 0.0, -1.0, 4.322e-06, 0.0, -1.0, -5.485e-06, 0.0, -1.0, 7.066e-07, 0.0, -1.0, -5.485e-06, 0.0, -1.0, 0.0, 0.0, -1.0, 6.164e-08, 0.0, 1.0, 0.0, 0.0, 1.0, 0.0, 0.0, 1.0, 6.164e-08, 0.0, 1.0, 0.0, 0.0, 1.0, 0.0, 0.0, 1.0, 6.164e-08, 0.0, 1.0, 0.0, 0.0, 1.0, -1.981e-06, 0.0, 1.0, 6.164e-08, 0.0, 1.0, -1.981e-06, 0.0, 1.0, 5.39e-06, 0.0, 1.0, 6.164e-08, 0.0, 1.0, 5.39e-06, 0.0, 1.0, -5.019e-07, 0.0, 1.0, 6.164e-08, 0.0, 1.0, -5.019e-07, 0.0, 1.0, 9.608e-07, 0.0, 1.0, 6.164e-08, 0.0, 1.0, 9.608e-07, 0.0, 1.0, -1.846e-06, 0.0, 1.0, 6.164e-08, 0.0, 1.0, -1.846e-06, 0.0, 1.0, -1.939e-06, 0.0, 1.0, 6.164e-08, 0.0, 1.0, -1.939e-06, 0.0, 1.0, 7.253e-07, 0.0, 1.0, 6.164e-08, 0.0, 1.0, 7.253e-07, 0.0, 1.0, 0.0, 0.0, 1.0, 6.164e-08, 0.0, 1.0, 0.0, 0.0, 1.0, 0.0, 0.0, 1.0, 6.164e-08, 0.0, 1.0, 0.0, 0.0, 1.0, 0.0, 0.0, 1.0, 6.164e-08, 0.0, 1.0, 0.0, 0.0, 1.0, 0.0, 0.0, 1.0, 6.164e-08, 0.0, 1.0, 0.0, 0.0, 1.0, 0.0, 0.0, 1.0, 6.164e-08, 0.0, 1.0, 0.0, 0.0, 1.0, 0.0, 0.0, 1.0, 6.164e-08, 0.0, 1.0, 0.0, 0.0, 1.0, 0.0, 0.0, 1.0, 6.164e-08, 0.0, 1.0, 0.0, 0.0, 1.0, -8.541e-08, 0.0, 1.0, 6.164e-08, 0.0, 1.0, -8.541e-08, 0.0, 1.0, -4.594e-07, 0.0, 1.0, 6.164e-08, 0.0, 1.0, -4.594e-07, 0.0, 1.0, 1.155e-06, 0.0, 1.0, 6.164e-08, 0.0, 1.0, 1.155e-06, 0.0, 1.0, 0.0, 0.0, 1.0, 6.164e-08, 0.0, 1.0, 0.0, 0.0, 1.0, 0.0, 0.0, 1.0, 6.164e-08, 0.0, 1.0, 0.0, 0.0, 1.0, 0.0, 0.0, 1.0, 0.0, 1.0, 0.0, 0.0, 1.0, 0.0, 0.0, 1.0, 0.0, 0.0, 1.0, 0.0, 0.0, -1.0, 0.0, 0.0, -1.0, 0.0, 0.0, -1.0, 0.0, 0.0, -1.0, 0.0, 0.0, 0.0, 1.0, 0.0, 0.0, 1.0, 0.0, 0.0, 1.0, 0.0, 0.0, 1.0, 0.7071, -0.7071, 0.0, 0.866, -0.5, 0.0, 0.866, -0.5, 0.0, 0.7071, -0.7071, 0.0, 1.0, 0.0, 0.0, 1.0, 0.0, 0.0, 1.0, 0.0, 0.0, 1.0, 0.0, 0.0, 0.0, 1.0, 0.0, 0.0, 1.0, 0.0, 0.0, 1.0, 0.0, 0.0, 1.0, 0.0, 0.0, 0.0, -1.0, 0.0, 0.0, -1.0, 0.0, 0.0, -1.0, 0.0, 0.0, -1.0, 1.0, 3.364e-07, 0.0, 1.0, 3.364e-07, 0.0, 1.0, 3.364e-07, 0.0, 1.0, 3.364e-07, 0.0, 1.0, 3.364e-07, 0.0, 1.0, 3.364e-07, 0.0, 0.0, 1.0, 0.0, 0.0, 1.0, 0.0, 0.0, 1.0, 0.0, 0.0, 1.0, 0.0, 0.0, -1.0, 0.0, 0.0, -1.0, 0.0, 0.0, -1.0, 0.0, 0.0, -1.0, 0.0, -1.0, 0.0, 0.0, -1.0, 0.0, 0.0, -1.0, 0.0, 0.0, -1.0, 0.0, 0.0, 0.0, 0.0, -1.0, 0.0, 0.0, -1.0, 0.0, 0.0, -1.0, 0.0, 0.0, -1.0, 0.0, 1.0, 0.0, 0.0, 1.0, 0.0, 0.0, 1.0, 0.0, 0.0, 1.0, 0.0, 0.0, -1.0, 0.0, 0.0, -1.0, 0.0, 0.0, -1.0, 0.0, 0.0, -1.0, 0.0, -1.0, 0.0, 0.0, -1.0, 0.0, 0.0, -1.0, 0.0, 0.0, -1.0, 0.0, 0.0, -1.0, 0.0, 0.0, -1.0, 0.0, 0.0, -1.0, 0.0, 0.0, -1.0, 0.0, 0.0, 0.0, 0.0, -1.0, 0.0, 0.0, -1.0, 0.0, 0.0, -1.0, 0.0, 0.0, -1.0, 0.0, 1.0, 0.0, 0.0, 1.0, 0.0, 0.0, 1.0, 0.0, 0.0, 1.0, 0.0, 0.0, -1.0, 0.0, 0.0, -1.0, 0.0, 0.0, -1.0, 0.0, 0.0, -1.0, 0.0, 1.0, 3.364e-07, 0.0, 1.0, 3.364e-07, 0.0, 1.0, 3.364e-07, 0.0, 1.0, 3.364e-07, 0.0, 1.0, 3.364e-07, 0.0, 1.0, 3.364e-07, 0.0, 0.0, 0.0, -1.0, 0.0, 0.0, -1.0, 0.0, 0.0, -1.0, 0.0, 0.0, -1.0, 0.0, 1.0, 0.0, 0.0, 1.0, 0.0, 0.0, 1.0, 0.0, 0.0, 1.0, 0.0, 0.0, 1.0, 0.0, 0.0, 1.0, 0.0, 0.0, 1.0, 0.0, 0.0, 1.0, 0.0, 0.0, -1.0, 0.0, 0.0, -1.0, 0.0, 0.0, -1.0, 0.0, 0.0, -1.0, 0.0, 1.0, 3.364e-07, 0.0, 1.0, 3.364e-07, 0.0, 1.0, 3.364e-07, 0.0, 1.0, 3.364e-07, 0.0, 1.0, 3.364e-07, 0.0, 1.0, 3.364e-07, 0.0, -1.0, 0.0, 0.0, -1.0, 0.0, 0.0, -1.0, 0.0, 0.0, -1.0, 0.0, 0.0, 0.0, 0.0, -1.0, 0.0, 0.0, -1.0, 0.0, 0.0, -1.0, 0.0, 0.0, -1.0, 0.0, 1.0, 0.0, 0.0, 1.0, 0.0, 0.0, 1.0, 0.0, 0.0, 1.0, 0.0, 0.0, -1.0, 0.0, 0.0, -1.0, 0.0, 0.0, -1.0, 0.0, 0.0, -1.0, 0.0, -1.0, 0.0, 0.0, -1.0, 0.0, 0.0, -1.0, 0.0, 0.0, -1.0, 0.0, 0.0, 1.0, 3.364e-07, 0.0, 1.0, 3.364e-07, 0.0, 1.0, 3.364e-07, 0.0, 1.0, 3.364e-07, 0.0, 1.0, 3.364e-07, 0.0, 1.0, 3.364e-07, 0.0, 0.0, 0.0, -1.0, 0.0, 0.0, -1.0, 0.0, 0.0, -1.0, 0.0, 0.0, -1.0, 1.0, 3.364e-07, 0.0, 1.0, 3.364e-07, 0.0, 1.0, 3.364e-07, 0.0, 1.0, 3.364e-07, 0.0, 1.0, 3.364e-07, 0.0, 1.0, 3.364e-07, 0.0, 0.0, -1.0, 0.0, 0.0, -1.0, 0.0, 0.0, -1.0, 0.0, 0.0, -1.0, 0.0, 1.0, 0.0, 0.0, 1.0, 0.0, 0.0, 1.0, 0.0, 0.0, 1.0, 0.0, 0.0, -1.0, -3.364e-07, 0.0, -1.0, -3.364e-07, 0.0, -1.0, -3.364e-07, 0.0, -1.0, -3.364e-07, 0.0, -1.0, -3.364e-07, 0.0, -1.0, -3.364e-07, 0.0, 1.0, 0.0, 0.0, 1.0, 0.0, 0.0, 1.0, 0.0, 0.0, 1.0, 0.0, 0.0, 0.0, 0.0, -1.0, 0.0, 0.0, -1.0, 0.0, 0.0, -1.0, 0.0, 0.0, -1.0, 0.0, -1.0, 0.0, 0.0, -1.0, 0.0, 0.0, -1.0, 0.0, 0.0, -1.0, 0.0, 0.0, 1.0, 0.0, 0.0, 1.0, 0.0, 0.0, 1.0, 0.0, 0.0, 1.0, 0.0, -1.0, -3.364e-07, 0.0, -1.0, -3.364e-07, 0.0, -1.0, -3.364e-07, 0.0, -1.0, -3.364e-07, 0.0, -1.0, -3.364e-07, 0.0, -1.0, -3.364e-07, 0.0, 1.0, 0.0, 0.0, 1.0, 0.0, 0.0, 1.0, 0.0, 0.0, 1.0, 0.0, 0.0, 0.0, 0.0, -1.0, 0.0, 0.0, -1.0, 0.0, 0.0, -1.0, 0.0, 0.0, -1.0, 0.0, -1.0, 0.0, 0.0, -1.0, 0.0, 0.0, -1.0, 0.0, 0.0, -1.0, 0.0, 0.0, 1.0, 0.0, 0.0, 1.0, 0.0, 0.0, 1.0, 0.0, 0.0, 1.0, 0.0, -1.0, -3.364e-07, 0.0, -1.0, -3.364e-07, 0.0, -1.0, -3.364e-07, 0.0, -1.0, -3.364e-07, 0.0, -1.0, -3.364e-07, 0.0, -1.0, -3.364e-07, 0.0, 0.0, 0.0, -1.0, 0.0, 0.0, -1.0, 0.0, 0.0, -1.0, 0.0, 0.0, -1.0, 0.0, 0.0, -1.0, 0.0, 0.0, -1.0, 0.0, 0.0, -1.0, 0.0, 0.0, -1.0, 0.0, -1.0, 0.0, 0.0, -1.0, 0.0, 0.0, -1.0, 0.0, 0.0, -1.0, 0.0, 0.0, 1.0, 0.0, 0.0, 1.0, 0.0, 0.0, 1.0, 0.0, 0.0, 1.0, 0.0, -1.0, -3.364e-07, 0.0, -1.0, -3.364e-07, 0.0, -1.0, -3.364e-07, 0.0, -1.0, -3.364e-07, 0.0, -1.0, -3.364e-07, 0.0, -1.0, -3.364e-07, 0.0, 1.0, 0.0, 0.0, 1.0, 0.0, 0.0, 1.0, 0.0, 0.0, 1.0, 0.0, 0.0, 0.0, -1.0, 0.0, 0.0, -1.0, 0.0, 0.0, -1.0, 0.0, 0.0, -1.0, 0.0, -0.9689, -0.2476, 0.0, -0.866, -0.5, 0.0, -0.866, -0.5, 0.0, -0.9689, -0.2476, 0.0, 0.0, 1.0, 0.0, 0.0, 1.0, 0.0, 0.0, 1.0, 0.0, 0.0, 1.0, 0.0, -1.0, -3.364e-07, 0.0, -1.0, -3.364e-07, 0.0, -1.0, -3.364e-07, 0.0, -1.0, -3.364e-07, 0.0, -1.0, -3.364e-07, 0.0, -1.0, -3.364e-07, 0.0, 1.0, 0.0, 0.0, 1.0, 0.0, 0.0, 1.0, 0.0, 0.0, 1.0, 0.0, 0.0, 0.0, 0.0, -1.0, 0.0, 0.0, -1.0, 0.0, 0.0, -1.0, 0.0, 0.0, -1.0, -0.866, -0.5, 0.0, -0.7071, -0.7071, 0.0, -0.7071, -0.7071, 0.0, -0.866, -0.5, 0.0, 4.169e-09, 0.0, -1.0, 4.169e-09, 0.0, -1.0, 4.169e-09, 0.0, -1.0, 4.169e-09, 0.0, -1.0, 4.169e-09, 0.0, -1.0, 4.169e-09, 0.0, -1.0, 4.169e-09, 0.0, -1.0, 4.169e-09, 0.0, -1.0, 4.169e-09, 0.0, -1.0, 4.169e-09, 0.0, -1.0, 4.169e-09, 0.0, -1.0, 4.169e-09, 0.0, -1.0, 4.169e-09, 0.0, -1.0, 4.169e-09, 0.0, -1.0, 4.169e-09, 0.0, -1.0, 4.169e-09, 0.0, -1.0, 4.169e-09, 0.0, -1.0, 4.169e-09, 0.0, -1.0, 4.169e-09, 0.0, -1.0, 4.169e-09, 0.0, -1.0, 4.169e-09, 0.0, -1.0, 3.126e-09, 0.0, -1.0, 1.737e-09, 0.0, -1.0, 4.169e-09, 0.0, -1.0, 2.432e-09, 0.0, -1.0, 1.043e-09, 0.0, -1.0, -1.0, 0.0, 0.0, -1.0, 0.0, 0.0, -1.0, 0.0, 0.0, -1.0, 0.0, 0.0, -1.0, 0.0, 0.0, -1.0, 0.0, 0.0, -1.0, 0.0, 0.0, -1.0, 0.0, 0.0, -1.0, 0.0, 0.0, -1.0, 0.0, 0.0, -1.0, 0.0, 0.0, -1.0, 0.0, 0.0, -1.0, 0.0, 0.0, -1.0, 0.0, 0.0, -1.0, 0.0, 0.0, -1.0, 0.0, 0.0, -1.0, 0.0, 0.0, -1.0, 0.0, 0.0, -1.0, 0.0, 0.0, -1.0, 0.0, 0.0, -1.0, 0.0, 0.0, -1.0, 0.0, 0.0, -1.0, 0.0, 0.0, -1.0, 0.0, 0.0, 1.0, 0.0, 0.0, 1.0, 0.0, 0.0, 1.0, 0.0, 0.0, 1.0, 0.0, 0.0, 1.0, 0.0, 0.0, 1.0, 0.0, 0.0, 1.0, 0.0, 0.0, 1.0, 0.0, 0.0, 1.0, 0.0, 0.0, 1.0, 0.0, 0.0, 1.0, 0.0, 0.0, 1.0, 0.0, 0.0, 1.0, 0.0, 0.0, 1.0, 0.0, 0.0, 1.0, 0.0, 0.0, 1.0, 0.0, 0.0, 1.0, 0.0, 0.0, 1.0, 0.0, 0.0, 1.0, 0.0, 0.0, 1.0, 0.0, 0.0, 1.0, 0.0, 0.0, 1.0, 0.0, 0.0, 1.0, 0.0, 0.0, 1.0, 0.0, 0.0, 3.126e-09, 0.0, -1.0, 0.0, 0.0, -1.0, 0.0, 0.0, -1.0, 0.0, 0.0, -1.0, 0.0, 0.0, -1.0, 0.0, 0.0, -1.0, 0.0, 0.0, -1.0, 0.0, 0.0, -1.0, 0.0, 0.0, -1.0, 0.0, 0.0, -1.0, 0.0, 0.0, -1.0, 0.0, 0.0, -1.0, 0.0, 0.0, -1.0, 0.0, 0.0, -1.0, 0.0, 0.0, -1.0, 0.0, 0.0, -1.0, 0.0, 0.0, -1.0, 0.0, 0.0, -1.0, 0.0, 0.0, -1.0, 0.0, 0.0, -1.0, 0.0, 0.0, -1.0, 0.0, 0.0, -1.0, 1.043e-09, 0.0, -1.0, 2.432e-09, 0.0, -1.0, 0.0, 0.0, -1.0, 1.737e-09, 0.0, -1.0])] * 3)])

# ---- objects
ob_shape_9_indexedfaceset = bpy.data.objects.new('SHAPE_9_IndexedFaceSet', me_shape_9_indexedfaceset)

# ---- transforms, parenting, visibility, modifiers, constraints
ob_shape_9_indexedfaceset.location = (0.0, 0.0, 0.0)
ob_shape_9_indexedfaceset.scale = (2.54, 2.54, 2.54)
_m = ob_shape_9_indexedfaceset.modifiers.new('Bevel', 'BEVEL')
_m.segments = 3

# ---- collection membership
col_collection.objects.link(ob_shape_9_indexedfaceset)

# ---- scene / render settings (as saved in the file)
scene.frame_start = 1; scene.frame_end = 250; scene.frame_set(1)
scene.render.engine = 'BLENDER_EEVEE_NEXT'
scene.cycles.sampling_pattern = 'TABULATED_SOBOL'
scene.cycles.use_light_tree = False
scene.eevee.ray_tracing_options.trace_max_roughness = 0.0
scene.view_settings.view_transform = 'Filmic'
bpy.context.view_layer.update()

# ---- added for rendering (the .blend has no active camera and no usable light): camera, sun
cam_auto = bpy.data.cameras.new('AutoCamera')
cam_auto.lens = 50.0
cam_auto.sensor_width = 36.0
cam_auto.clip_end = 1000.0
ob_auto_camera = bpy.data.objects.new('AutoCamera', cam_auto)
scene.collection.objects.link(ob_auto_camera)
ob_auto_camera.location = (4.14626, -4.97552, 3.78801)
ob_auto_camera.rotation_euler = (1.09748, -7.21219e-08, 0.694738)
scene.camera = ob_auto_camera
light_auto_sun = bpy.data.lights.new('AutoSun', 'SUN')
light_auto_sun.energy = 3.0
light_auto_sun.angle = 0.0523599
ob_auto_sun = bpy.data.objects.new('AutoSun', light_auto_sun)
scene.collection.objects.link(ob_auto_sun)
ob_auto_sun.rotation_euler = (0.872665, 0.174533, 0.523599)
bpy.context.view_layer.update()
